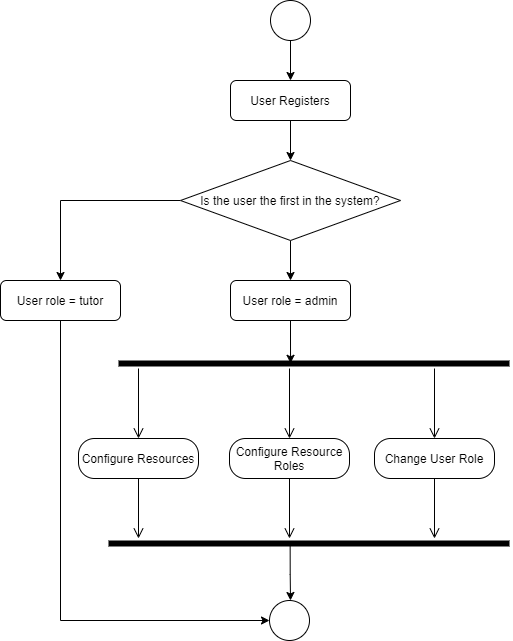

The diagram above was exported from draw.io. Its source (the exported page's mxGraphModel, read from the mxfile embedded in the PNG):
<mxGraphModel dx="1038" dy="547" grid="1" gridSize="10" guides="1" tooltips="1" connect="1" arrows="1" fold="1" page="1" pageScale="1" pageWidth="850" pageHeight="1100" math="0" shadow="0">
  <root>
    <mxCell id="_87q6ZJLePOy4JzViMMo-0" />
    <mxCell id="_87q6ZJLePOy4JzViMMo-1" parent="_87q6ZJLePOy4JzViMMo-0" />
    <mxCell id="jJlggBAgHlzmUfhxUVjJ-0" style="edgeStyle=orthogonalEdgeStyle;rounded=0;orthogonalLoop=1;jettySize=auto;html=1;" edge="1" parent="_87q6ZJLePOy4JzViMMo-1" source="EnTnrCEd301ItRWGGg-E-0">
      <mxGeometry relative="1" as="geometry">
        <mxPoint x="380" y="200" as="targetPoint" />
      </mxGeometry>
    </mxCell>
    <mxCell id="EnTnrCEd301ItRWGGg-E-0" value="User Registers" style="rounded=1;whiteSpace=wrap;html=1;" vertex="1" parent="_87q6ZJLePOy4JzViMMo-1">
      <mxGeometry x="320" y="120" width="120" height="40" as="geometry" />
    </mxCell>
    <mxCell id="IG8sGnuBb-oIQQ2TVUkE-14" style="edgeStyle=orthogonalEdgeStyle;rounded=0;orthogonalLoop=1;jettySize=auto;html=1;entryX=0.44;entryY=0.48;entryDx=0;entryDy=0;entryPerimeter=0;" edge="1" parent="_87q6ZJLePOy4JzViMMo-1" source="jJlggBAgHlzmUfhxUVjJ-1" target="IG8sGnuBb-oIQQ2TVUkE-0">
      <mxGeometry relative="1" as="geometry" />
    </mxCell>
    <mxCell id="jJlggBAgHlzmUfhxUVjJ-1" value="User role = admin" style="rounded=1;whiteSpace=wrap;html=1;" vertex="1" parent="_87q6ZJLePOy4JzViMMo-1">
      <mxGeometry x="320" y="320" width="120" height="40" as="geometry" />
    </mxCell>
    <mxCell id="nPR1D6khUS3m9y7hTes4-0" style="edgeStyle=orthogonalEdgeStyle;rounded=0;orthogonalLoop=1;jettySize=auto;html=1;" edge="1" parent="_87q6ZJLePOy4JzViMMo-1" source="jJlggBAgHlzmUfhxUVjJ-2">
      <mxGeometry relative="1" as="geometry">
        <mxPoint x="380" y="320" as="targetPoint" />
      </mxGeometry>
    </mxCell>
    <mxCell id="oKp5SvpaxYj9Y-8OPdHN-1" style="edgeStyle=orthogonalEdgeStyle;rounded=0;orthogonalLoop=1;jettySize=auto;html=1;exitX=0;exitY=0.5;exitDx=0;exitDy=0;entryX=0.5;entryY=0;entryDx=0;entryDy=0;" edge="1" parent="_87q6ZJLePOy4JzViMMo-1" source="jJlggBAgHlzmUfhxUVjJ-2" target="nPR1D6khUS3m9y7hTes4-1">
      <mxGeometry relative="1" as="geometry" />
    </mxCell>
    <mxCell id="jJlggBAgHlzmUfhxUVjJ-2" value="Is the user the first in the system?" style="rhombus;whiteSpace=wrap;html=1;" vertex="1" parent="_87q6ZJLePOy4JzViMMo-1">
      <mxGeometry x="270" y="200" width="220" height="80" as="geometry" />
    </mxCell>
    <mxCell id="oKp5SvpaxYj9Y-8OPdHN-3" style="edgeStyle=orthogonalEdgeStyle;rounded=0;orthogonalLoop=1;jettySize=auto;html=1;exitX=0.5;exitY=1;exitDx=0;exitDy=0;entryX=0;entryY=0.5;entryDx=0;entryDy=0;" edge="1" parent="_87q6ZJLePOy4JzViMMo-1" source="nPR1D6khUS3m9y7hTes4-1" target="oKp5SvpaxYj9Y-8OPdHN-2">
      <mxGeometry relative="1" as="geometry" />
    </mxCell>
    <mxCell id="nPR1D6khUS3m9y7hTes4-1" value="User role = tutor" style="rounded=1;whiteSpace=wrap;html=1;" vertex="1" parent="_87q6ZJLePOy4JzViMMo-1">
      <mxGeometry x="90" y="320" width="120" height="40" as="geometry" />
    </mxCell>
    <mxCell id="IG8sGnuBb-oIQQ2TVUkE-0" value="" style="shape=line;html=1;strokeWidth=6;" vertex="1" parent="_87q6ZJLePOy4JzViMMo-1">
      <mxGeometry x="208" y="398" width="391" height="10" as="geometry" />
    </mxCell>
    <mxCell id="IG8sGnuBb-oIQQ2TVUkE-1" value="" style="edgeStyle=orthogonalEdgeStyle;html=1;verticalAlign=bottom;endArrow=open;endSize=8;" edge="1" parent="_87q6ZJLePOy4JzViMMo-1">
      <mxGeometry relative="1" as="geometry">
        <mxPoint x="379" y="478" as="targetPoint" />
        <mxPoint x="379" y="408" as="sourcePoint" />
      </mxGeometry>
    </mxCell>
    <mxCell id="IG8sGnuBb-oIQQ2TVUkE-2" value="Configure Resource Roles" style="rounded=1;whiteSpace=wrap;html=1;arcSize=40;" vertex="1" parent="_87q6ZJLePOy4JzViMMo-1">
      <mxGeometry x="319" y="478" width="120" height="40" as="geometry" />
    </mxCell>
    <mxCell id="IG8sGnuBb-oIQQ2TVUkE-3" value="" style="edgeStyle=orthogonalEdgeStyle;html=1;verticalAlign=bottom;endArrow=open;endSize=8;" edge="1" parent="_87q6ZJLePOy4JzViMMo-1" source="IG8sGnuBb-oIQQ2TVUkE-2">
      <mxGeometry relative="1" as="geometry">
        <mxPoint x="379" y="578" as="targetPoint" />
      </mxGeometry>
    </mxCell>
    <mxCell id="oKp5SvpaxYj9Y-8OPdHN-0" style="edgeStyle=orthogonalEdgeStyle;rounded=0;orthogonalLoop=1;jettySize=auto;html=1;exitX=0.453;exitY=0.72;exitDx=0;exitDy=0;exitPerimeter=0;" edge="1" parent="_87q6ZJLePOy4JzViMMo-1" source="IG8sGnuBb-oIQQ2TVUkE-4">
      <mxGeometry relative="1" as="geometry">
        <mxPoint x="380" y="640" as="targetPoint" />
      </mxGeometry>
    </mxCell>
    <mxCell id="IG8sGnuBb-oIQQ2TVUkE-4" value="" style="shape=line;html=1;strokeWidth=6;" vertex="1" parent="_87q6ZJLePOy4JzViMMo-1">
      <mxGeometry x="198" y="578" width="401" height="10" as="geometry" />
    </mxCell>
    <mxCell id="IG8sGnuBb-oIQQ2TVUkE-5" value="" style="edgeStyle=orthogonalEdgeStyle;html=1;verticalAlign=bottom;endArrow=open;endSize=8;" edge="1" parent="_87q6ZJLePOy4JzViMMo-1">
      <mxGeometry relative="1" as="geometry">
        <mxPoint x="524" y="478" as="targetPoint" />
        <mxPoint x="524" y="408" as="sourcePoint" />
      </mxGeometry>
    </mxCell>
    <mxCell id="IG8sGnuBb-oIQQ2TVUkE-6" value="Change User Role" style="rounded=1;whiteSpace=wrap;html=1;arcSize=40;" vertex="1" parent="_87q6ZJLePOy4JzViMMo-1">
      <mxGeometry x="464" y="478" width="120" height="40" as="geometry" />
    </mxCell>
    <mxCell id="IG8sGnuBb-oIQQ2TVUkE-7" value="" style="edgeStyle=orthogonalEdgeStyle;html=1;verticalAlign=bottom;endArrow=open;endSize=8;" edge="1" parent="_87q6ZJLePOy4JzViMMo-1" source="IG8sGnuBb-oIQQ2TVUkE-6">
      <mxGeometry relative="1" as="geometry">
        <mxPoint x="524" y="578" as="targetPoint" />
      </mxGeometry>
    </mxCell>
    <mxCell id="IG8sGnuBb-oIQQ2TVUkE-8" value="" style="edgeStyle=orthogonalEdgeStyle;html=1;verticalAlign=bottom;endArrow=open;endSize=8;" edge="1" parent="_87q6ZJLePOy4JzViMMo-1">
      <mxGeometry relative="1" as="geometry">
        <mxPoint x="228" y="478" as="targetPoint" />
        <mxPoint x="228" y="408" as="sourcePoint" />
      </mxGeometry>
    </mxCell>
    <mxCell id="IG8sGnuBb-oIQQ2TVUkE-9" value="Configure Resources" style="rounded=1;whiteSpace=wrap;html=1;arcSize=40;" vertex="1" parent="_87q6ZJLePOy4JzViMMo-1">
      <mxGeometry x="168" y="478" width="120" height="40" as="geometry" />
    </mxCell>
    <mxCell id="IG8sGnuBb-oIQQ2TVUkE-10" value="" style="edgeStyle=orthogonalEdgeStyle;html=1;verticalAlign=bottom;endArrow=open;endSize=8;" edge="1" parent="_87q6ZJLePOy4JzViMMo-1" source="IG8sGnuBb-oIQQ2TVUkE-9">
      <mxGeometry relative="1" as="geometry">
        <mxPoint x="228" y="578" as="targetPoint" />
      </mxGeometry>
    </mxCell>
    <mxCell id="oKp5SvpaxYj9Y-8OPdHN-2" value="" style="ellipse;whiteSpace=wrap;html=1;" vertex="1" parent="_87q6ZJLePOy4JzViMMo-1">
      <mxGeometry x="359" y="640" width="40" height="40" as="geometry" />
    </mxCell>
    <mxCell id="oKp5SvpaxYj9Y-8OPdHN-5" style="edgeStyle=orthogonalEdgeStyle;rounded=0;orthogonalLoop=1;jettySize=auto;html=1;" edge="1" parent="_87q6ZJLePOy4JzViMMo-1" source="oKp5SvpaxYj9Y-8OPdHN-4" target="EnTnrCEd301ItRWGGg-E-0">
      <mxGeometry relative="1" as="geometry" />
    </mxCell>
    <mxCell id="oKp5SvpaxYj9Y-8OPdHN-4" value="" style="ellipse;whiteSpace=wrap;html=1;" vertex="1" parent="_87q6ZJLePOy4JzViMMo-1">
      <mxGeometry x="360" y="40" width="40" height="40" as="geometry" />
    </mxCell>
  </root>
</mxGraphModel>